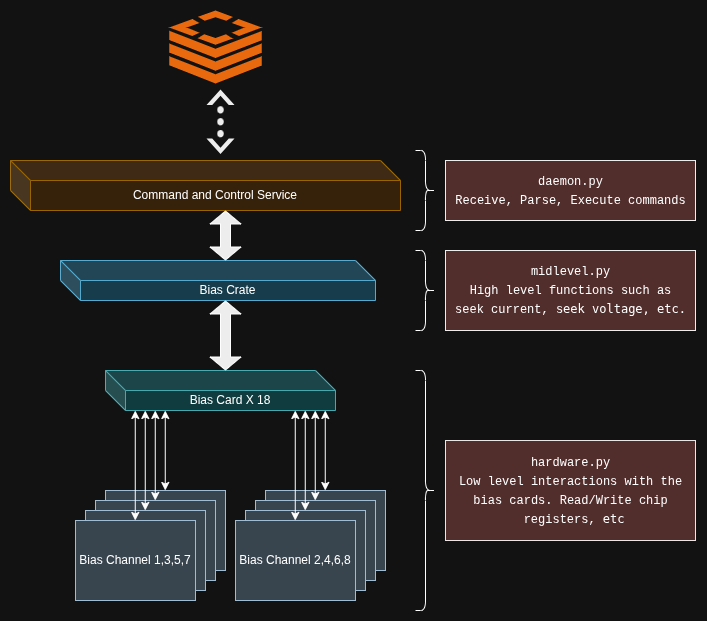

The diagram above was exported from draw.io. Its source (the exported page's mxGraphModel, read from the mxfile embedded in the PNG):
<mxGraphModel dx="996" dy="1189" grid="1" gridSize="10" guides="1" tooltips="1" connect="1" arrows="1" fold="1" page="1" pageScale="1" pageWidth="850" pageHeight="1100" math="0" shadow="0">
  <root>
    <mxCell id="0" />
    <mxCell id="1" parent="0" />
    <mxCell id="qQvJ_QxJWDhaP-vML3_f-3" value="Bias Card X 18" style="shape=cube;whiteSpace=wrap;html=1;boundedLbl=1;backgroundOutline=1;darkOpacity=0.05;darkOpacity2=0.1;fillColor=#b0e3e6;strokeColor=#0e8088;" parent="1" vertex="1">
      <mxGeometry x="175" y="430" width="230" height="40" as="geometry" />
    </mxCell>
    <mxCell id="qQvJ_QxJWDhaP-vML3_f-47" value="" style="rounded=0;whiteSpace=wrap;html=1;fillColor=#bac8d3;strokeColor=#23445d;" parent="1" vertex="1">
      <mxGeometry x="175" y="550" width="120" height="80" as="geometry" />
    </mxCell>
    <mxCell id="qQvJ_QxJWDhaP-vML3_f-48" value="" style="rounded=0;whiteSpace=wrap;html=1;fillColor=#bac8d3;strokeColor=#23445d;" parent="1" vertex="1">
      <mxGeometry x="165" y="560" width="120" height="80" as="geometry" />
    </mxCell>
    <mxCell id="qQvJ_QxJWDhaP-vML3_f-49" value="" style="rounded=0;whiteSpace=wrap;html=1;fillColor=#bac8d3;strokeColor=#23445d;" parent="1" vertex="1">
      <mxGeometry x="155" y="570" width="120" height="80" as="geometry" />
    </mxCell>
    <mxCell id="qQvJ_QxJWDhaP-vML3_f-50" value="Bias Channel 1,3,5,7" style="rounded=0;whiteSpace=wrap;html=1;fillColor=#bac8d3;strokeColor=#23445d;" parent="1" vertex="1">
      <mxGeometry x="145" y="580" width="120" height="80" as="geometry" />
    </mxCell>
    <mxCell id="qQvJ_QxJWDhaP-vML3_f-52" value="" style="rounded=0;whiteSpace=wrap;html=1;fillColor=#bac8d3;strokeColor=#23445d;" parent="1" vertex="1">
      <mxGeometry x="335" y="550" width="120" height="80" as="geometry" />
    </mxCell>
    <mxCell id="qQvJ_QxJWDhaP-vML3_f-53" value="" style="rounded=0;whiteSpace=wrap;html=1;fillColor=#bac8d3;strokeColor=#23445d;" parent="1" vertex="1">
      <mxGeometry x="325" y="560" width="120" height="80" as="geometry" />
    </mxCell>
    <mxCell id="qQvJ_QxJWDhaP-vML3_f-54" value="" style="rounded=0;whiteSpace=wrap;html=1;fillColor=#bac8d3;strokeColor=#23445d;" parent="1" vertex="1">
      <mxGeometry x="315" y="570" width="120" height="80" as="geometry" />
    </mxCell>
    <mxCell id="qQvJ_QxJWDhaP-vML3_f-55" value="Bias Channel 2,4,6,8" style="rounded=0;whiteSpace=wrap;html=1;fillColor=#bac8d3;strokeColor=#23445d;" parent="1" vertex="1">
      <mxGeometry x="305" y="580" width="120" height="80" as="geometry" />
    </mxCell>
    <mxCell id="qQvJ_QxJWDhaP-vML3_f-57" value="" style="endArrow=classic;startArrow=classic;html=1;rounded=0;" parent="1" edge="1">
      <mxGeometry width="50" height="50" relative="1" as="geometry">
        <mxPoint x="234.76" y="550" as="sourcePoint" />
        <mxPoint x="234.76" y="470" as="targetPoint" />
      </mxGeometry>
    </mxCell>
    <mxCell id="qQvJ_QxJWDhaP-vML3_f-58" value="" style="endArrow=classic;startArrow=classic;html=1;rounded=0;" parent="1" edge="1">
      <mxGeometry width="50" height="50" relative="1" as="geometry">
        <mxPoint x="394.76" y="550" as="sourcePoint" />
        <mxPoint x="394.76" y="470" as="targetPoint" />
      </mxGeometry>
    </mxCell>
    <mxCell id="qQvJ_QxJWDhaP-vML3_f-59" value="" style="endArrow=classic;startArrow=classic;html=1;rounded=0;" parent="1" edge="1">
      <mxGeometry width="50" height="50" relative="1" as="geometry">
        <mxPoint x="224.76" y="560" as="sourcePoint" />
        <mxPoint x="224.76" y="470" as="targetPoint" />
      </mxGeometry>
    </mxCell>
    <mxCell id="qQvJ_QxJWDhaP-vML3_f-62" value="" style="endArrow=classic;startArrow=classic;html=1;rounded=0;" parent="1" edge="1">
      <mxGeometry width="50" height="50" relative="1" as="geometry">
        <mxPoint x="214.76" y="570" as="sourcePoint" />
        <mxPoint x="214.76" y="470" as="targetPoint" />
      </mxGeometry>
    </mxCell>
    <mxCell id="qQvJ_QxJWDhaP-vML3_f-66" value="" style="endArrow=classic;startArrow=classic;html=1;rounded=0;" parent="1" edge="1">
      <mxGeometry width="50" height="50" relative="1" as="geometry">
        <mxPoint x="364.76" y="580" as="sourcePoint" />
        <mxPoint x="364.76" y="470" as="targetPoint" />
      </mxGeometry>
    </mxCell>
    <mxCell id="qQvJ_QxJWDhaP-vML3_f-67" value="" style="endArrow=classic;startArrow=classic;html=1;rounded=0;" parent="1" edge="1">
      <mxGeometry width="50" height="50" relative="1" as="geometry">
        <mxPoint x="204.76" y="580" as="sourcePoint" />
        <mxPoint x="204.76" y="470" as="targetPoint" />
      </mxGeometry>
    </mxCell>
    <mxCell id="qQvJ_QxJWDhaP-vML3_f-68" value="" style="endArrow=classic;startArrow=classic;html=1;rounded=0;" parent="1" edge="1">
      <mxGeometry width="50" height="50" relative="1" as="geometry">
        <mxPoint x="374.76" y="570" as="sourcePoint" />
        <mxPoint x="374.76" y="470" as="targetPoint" />
      </mxGeometry>
    </mxCell>
    <mxCell id="qQvJ_QxJWDhaP-vML3_f-69" value="" style="endArrow=classic;startArrow=classic;html=1;rounded=0;" parent="1" edge="1">
      <mxGeometry width="50" height="50" relative="1" as="geometry">
        <mxPoint x="384.76" y="560" as="sourcePoint" />
        <mxPoint x="384.76" y="470" as="targetPoint" />
      </mxGeometry>
    </mxCell>
    <mxCell id="qQvJ_QxJWDhaP-vML3_f-73" value="Bias Crate" style="shape=cube;whiteSpace=wrap;html=1;boundedLbl=1;backgroundOutline=1;darkOpacity=0.05;darkOpacity2=0.1;fillColor=#b1ddf0;strokeColor=#10739e;" parent="1" vertex="1">
      <mxGeometry x="130" y="320" width="315" height="40" as="geometry" />
    </mxCell>
    <mxCell id="qQvJ_QxJWDhaP-vML3_f-75" value="" style="shape=flexArrow;endArrow=classic;startArrow=classic;html=1;rounded=0;fillColor=#000000;gradientColor=none;endSize=4;startSize=4;strokeWidth=1;" parent="1" edge="1">
      <mxGeometry width="100" height="100" relative="1" as="geometry">
        <mxPoint x="295" y="430" as="sourcePoint" />
        <mxPoint x="295" y="360" as="targetPoint" />
      </mxGeometry>
    </mxCell>
    <mxCell id="qQvJ_QxJWDhaP-vML3_f-77" value="" style="shape=curlyBracket;whiteSpace=wrap;html=1;rounded=1;flipH=1;labelPosition=right;verticalLabelPosition=middle;align=left;verticalAlign=middle;" parent="1" vertex="1">
      <mxGeometry x="485" y="430" width="20" height="240" as="geometry" />
    </mxCell>
    <mxCell id="qQvJ_QxJWDhaP-vML3_f-78" value="&lt;div style=&quot;line-height: 50%;&quot;&gt;&lt;pre&gt;&lt;font face=&quot;Courier New&quot;&gt;hardware.py&lt;/font&gt;&lt;/pre&gt;&lt;pre&gt;&lt;font face=&quot;Courier New&quot;&gt;Low level interactions with the&lt;/font&gt;&lt;/pre&gt;&lt;pre&gt;&lt;font face=&quot;Courier New&quot;&gt;bias cards. Read/Write chip&lt;/font&gt;&lt;/pre&gt;&lt;pre&gt;&lt;font face=&quot;Courier New&quot;&gt; registers, &lt;/font&gt;etc&lt;/pre&gt;&lt;/div&gt;" style="text;html=1;align=center;verticalAlign=middle;resizable=0;points=[];autosize=1;strokeColor=#0D0606;fillColor=#f8cecc;" parent="1" vertex="1">
      <mxGeometry x="515" y="500" width="250" height="100" as="geometry" />
    </mxCell>
    <mxCell id="qQvJ_QxJWDhaP-vML3_f-79" value="" style="shape=curlyBracket;whiteSpace=wrap;html=1;rounded=1;flipH=1;labelPosition=right;verticalLabelPosition=middle;align=left;verticalAlign=middle;" parent="1" vertex="1">
      <mxGeometry x="485" y="310" width="20" height="80" as="geometry" />
    </mxCell>
    <mxCell id="qQvJ_QxJWDhaP-vML3_f-81" value="&lt;div style=&quot;line-height: 50%;&quot;&gt;&lt;pre&gt;&lt;font face=&quot;Courier New&quot;&gt;midlevel.py&lt;/font&gt;&lt;/pre&gt;&lt;pre&gt;&lt;font face=&quot;Courier New&quot;&gt;High level functions such as&lt;/font&gt;&lt;/pre&gt;&lt;pre&gt;&lt;font face=&quot;Courier New&quot;&gt;seek current, s&lt;/font&gt;eek voltage, etc.&lt;/pre&gt;&lt;/div&gt;" style="text;html=1;align=center;verticalAlign=middle;resizable=0;points=[];autosize=1;strokeColor=#000000;fillColor=#f8cecc;" parent="1" vertex="1">
      <mxGeometry x="515" y="310" width="250" height="80" as="geometry" />
    </mxCell>
    <mxCell id="9BcFZx3w1sSQPB95SSrc-1" value="Command and Control Service" style="shape=cube;whiteSpace=wrap;html=1;boundedLbl=1;backgroundOutline=1;darkOpacity=0.05;darkOpacity2=0.1;fillColor=#ffe6cc;strokeColor=#d79b00;" parent="1" vertex="1">
      <mxGeometry x="80" y="220" width="390" height="50" as="geometry" />
    </mxCell>
    <mxCell id="9BcFZx3w1sSQPB95SSrc-2" value="" style="shape=curlyBracket;whiteSpace=wrap;html=1;rounded=1;flipH=1;labelPosition=right;verticalLabelPosition=middle;align=left;verticalAlign=middle;" parent="1" vertex="1">
      <mxGeometry x="485" y="210" width="20" height="80" as="geometry" />
    </mxCell>
    <mxCell id="9BcFZx3w1sSQPB95SSrc-4" value="&lt;div style=&quot;line-height: 50%;&quot;&gt;&lt;pre&gt;&lt;font face=&quot;Courier New&quot;&gt;daemon.py&lt;/font&gt;&lt;/pre&gt;&lt;pre&gt;&lt;font face=&quot;Courier New&quot;&gt;Receive, Parse, Execute commands&lt;/font&gt;&lt;/pre&gt;&lt;/div&gt;" style="text;html=1;align=center;verticalAlign=middle;resizable=0;points=[];autosize=1;strokeColor=#000000;fillColor=#f8cecc;" parent="1" vertex="1">
      <mxGeometry x="515" y="220" width="250" height="60" as="geometry" />
    </mxCell>
    <mxCell id="9BcFZx3w1sSQPB95SSrc-6" value="" style="shape=mxgraph.signs.tech.ethernet;html=1;pointerEvents=1;fillColor=#000000;strokeColor=none;verticalLabelPosition=bottom;verticalAlign=top;align=center;rotation=-90;" parent="1" vertex="1">
      <mxGeometry x="257.75" y="167.25" width="64.5" height="28" as="geometry" />
    </mxCell>
    <mxCell id="9BcFZx3w1sSQPB95SSrc-9" value="" style="shape=flexArrow;endArrow=classic;startArrow=classic;html=1;rounded=0;fillColor=#000000;gradientColor=none;endSize=4;startSize=4;strokeWidth=1;" parent="1" edge="1">
      <mxGeometry width="100" height="100" relative="1" as="geometry">
        <mxPoint x="295" y="320" as="sourcePoint" />
        <mxPoint x="295" y="270" as="targetPoint" />
      </mxGeometry>
    </mxCell>
    <mxCell id="9BcFZx3w1sSQPB95SSrc-13" value="" style="points=[];aspect=fixed;html=1;align=center;shadow=0;dashed=0;fillColor=#FF6A00;strokeColor=none;shape=mxgraph.alibaba_cloud.redis_kvstore;" parent="1" vertex="1">
      <mxGeometry x="238.75" y="70" width="92.5" height="72.94" as="geometry" />
    </mxCell>
  </root>
</mxGraphModel>